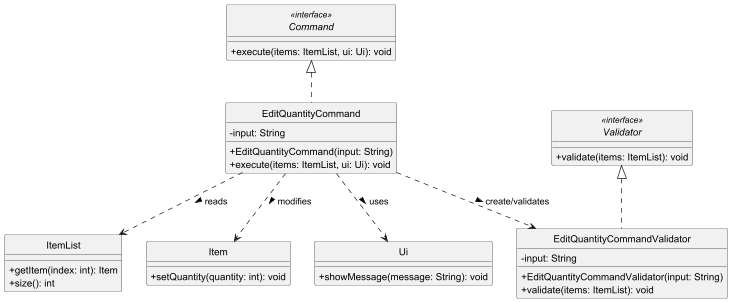

The diagram above was rendered by PlantUML. Its source (embedded in the PNG):
@startuml
skinparam monochrome true
skinparam shadowing false
skinparam classAttributeIconSize 0
hide circle

interface Command <<interface>> {
    + execute(items: ItemList, ui: Ui): void
}

class EditQuantityCommand {
    - input: String
    + EditQuantityCommand(input: String)
    + execute(items: ItemList, ui: Ui): void
}

interface Validator <<interface>> {
    + validate(items: ItemList): void
}

class EditQuantityCommandValidator {
    - input: String
    + EditQuantityCommandValidator(input: String)
    + validate(items: ItemList): void
}

class ItemList {
    + getItem(index: int): Item
    + size(): int
}

class Item {
    + setQuantity(quantity: int): void
}

class Ui {
    + showMessage(message: String): void
}

Command <|.. EditQuantityCommand
Validator <|.. EditQuantityCommandValidator
EditQuantityCommand ..> EditQuantityCommandValidator : create/validates >
EditQuantityCommand ..> ItemList : reads >
EditQuantityCommand ..> Item : modifies >
EditQuantityCommand ..> Ui : uses >

@enduml